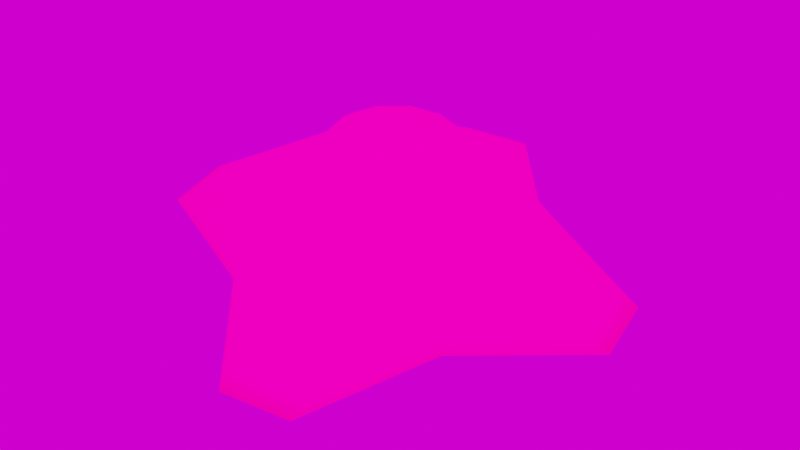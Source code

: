 # Source: WallWart.blend  (saved by Blender 2.83.19; exported with 4.5.12 LTS)
import bpy
from mathutils import Matrix  # noqa: F401  (used for matrix-valued properties, if any)

bpy.ops.wm.read_factory_settings(use_empty=True)
scene = bpy.context.scene
scene.name = 'Scene'

# ---- collections
col_collection = bpy.data.collections.new('Collection'); scene.collection.children.link(col_collection)

# ---- images (referenced by path relative to the original .blend; pixels are not part of the script)
import os
ASSET_DIR = os.environ.get("B2B_ASSET_DIR", "")  # directory of the original .blend (textures are referenced by path, not embedded)
HERE = os.path.dirname(os.path.abspath(__file__))  # packed textures are extracted next to this script under _unpacked/

def load_image(name, relpath, width, height, colorspace="sRGB"):
    """Load a texture the original file referenced (path relative to the .blend, or extracted next to this script)."""
    p = next((c for c in (os.path.join(HERE, relpath), os.path.join(ASSET_DIR, relpath)) if relpath and os.path.exists(c)), "")
    if p:
        img = bpy.data.images.load(p, check_existing=True)
        img.name = name
    else:  # same state as the original file: an image datablock whose file is absent (Cycles renders it pink)
        img = bpy.data.images.new(name, width, height)
        img.source = "FILE"
        img.filepath = "//" + (relpath or name)
    img.colorspace_settings.name = colorspace
    return img
img_bricka2_1_png = load_image('bricka2_1.png', 'Textures/WallWartColour.png', 1024, 1024, 'sRGB')
img_wallwartemission = load_image('WallWartEMISSION', 'Textures/WallWartEMISSION.png', 1024, 1024, 'sRGB')
img_studio_exr = load_image('studio.exr', 'studio.exr', 1024, 1024, 'Linear Rec.709')

# ---- materials (node trees are filled in below, after node groups)
mat_material = bpy.data.materials.new('Material')
mat_material.use_transparent_shadow = False

# ---- node groups
ng_texttorough = bpy.data.node_groups.new('TextToRough', 'ShaderNodeTree')
_s = ng_texttorough.interface.new_socket(name='Color', in_out='OUTPUT', socket_type='NodeSocketColor')
_s.default_value = (0.0, 0.0, 0.0, 0.0)
_s = ng_texttorough.interface.new_socket(name='Color', in_out='INPUT', socket_type='NodeSocketColor')
_s.default_value = (0.5, 0.5, 0.5, 1.0)
_N = ng_texttorough.nodes; _L = ng_texttorough.links
n0 = _N.new('NodeGroupOutput'); n0.name = 'Group Output'; n0.location = (1216, 130)
n1 = _N.new('ShaderNodeRGBToBW'); n1.name = 'RGB to BW'; n1.location = (580, 67)
n1.hide = True
n2 = _N.new('NodeGroupInput'); n2.name = 'Group Input'; n2.location = (332, 127)
n3 = _N.new('ShaderNodeValToRGB'); n3.name = 'ColorRamp.001'; n3.location = (836, 167)
n3.color_ramp.interpolation = 'CONSTANT'
while len(n3.color_ramp.elements) > 1: n3.color_ramp.elements.remove(n3.color_ramp.elements[-1])
n3.color_ramp.elements[0].position = 0.0; n3.color_ramp.elements[0].color = (1.0, 1.0, 1.0, 1.0)
_e = n3.color_ramp.elements.new(0.04545); _e.color = (0.666, 0.666, 0.666, 1.0)
_L.new(n1.outputs[0], n3.inputs[0])
_L.new(n2.outputs[0], n1.inputs[0])
_L.new(n3.outputs[0], n0.inputs[0])
n0.is_active_output = True

# ---- material node trees
mat_material.use_nodes = True; mat_material.node_tree.nodes.clear()
_N = mat_material.node_tree.nodes; _L = mat_material.node_tree.links
n0 = _N.new('ShaderNodeTexImage'); n0.name = 'Image Texture.001'; n0.location = (-873, 243)
n0.image = img_bricka2_1_png
n0.interpolation = 'Closest'
n1 = _N.new('ShaderNodeOutputMaterial'); n1.name = 'Material Output'; n1.location = (695, 295)
n2 = _N.new('ShaderNodeGroup'); n2.name = 'Group'; n2.location = (-532, 177)
n2.node_tree = ng_texttorough
n3 = _N.new('ShaderNodeMixShader'); n3.name = 'Mix Shader'; n3.location = (388, -239)
n4 = _N.new('ShaderNodeBsdfPrincipled'); n4.name = 'Principled BSDF'; n4.location = (10, 300)
n4.distribution = 'GGX'
n4.subsurface_method = 'BURLEY'
n4.inputs[3].default_value = 1.45
n4.inputs[13].default_value = 0.3455
n4.inputs[27].default_value = (0.0, 0.0, 0.0, 1.0)
n4.inputs[28].default_value = 1.0
n5 = _N.new('ShaderNodeRGB'); n5.name = 'RGB'; n5.location = (-381, -435)
n5.outputs[0].default_value = (1.0, 0.0, 0.0, 1.0)
n6 = _N.new('ShaderNodeEmission'); n6.name = 'Emission'; n6.location = (15, -402)
n6.inputs[1].default_value = 9.2
n7 = _N.new('ShaderNodeTexImage'); n7.name = 'Image Texture'; n7.location = (-701, -301)
n7.image = img_wallwartemission
_L.new(n2.outputs[0], n4.inputs[2])
_L.new(n0.outputs[0], n2.inputs[0])
_L.new(n0.outputs[0], n4.inputs[0])
_L.new(n4.outputs[0], n3.inputs[1])
_L.new(n7.outputs[0], n3.inputs[0])
_L.new(n5.outputs[0], n6.inputs[0])
_L.new(n6.outputs[0], n3.inputs[2])
_L.new(n3.outputs[0], n1.inputs[0])
n1.is_active_output = True

# ---- world
world_world = bpy.data.worlds.new('World'); scene.world = world_world
world_world.use_nodes = True; world_world.node_tree.nodes.clear()
_N = world_world.node_tree.nodes; _L = world_world.node_tree.links
n0 = _N.new('ShaderNodeOutputWorld'); n0.name = 'World Output'; n0.location = (300, 300)
n1 = _N.new('ShaderNodeBackground'); n1.name = 'Background'; n1.location = (10, 300)
n2 = _N.new('ShaderNodeTexEnvironment'); n2.name = 'Environment Texture'; n2.location = (-280, 280)
n2.image = img_studio_exr
_L.new(n1.outputs[0], n0.inputs[0])
_L.new(n2.outputs[0], n1.inputs[0])
n0.is_active_output = True
world_world.color = (0.05088, 0.05088, 0.05088)
world_world.use_sun_shadow = False
world_world.sun_shadow_jitter_overblur = 0.0

# ---- cameras
cam_camera = bpy.data.cameras.new('Camera')

# ---- meshes
me_wallwartmesh = bpy.data.meshes.new('WallWartMESH')
me_wallwartmesh.from_pydata([(-0.7426, -1.0, 0.0), (-0.1592, -0.4896, 0.4695), (-1.0, -0.736, 0.0), (-0.4775, -0.1632, 0.4695), (-0.2112, -0.6498, 0.35), (-0.6337, -0.2166, 0.35), (-0.1361, -0.2058, 0.7), (-0.2007, -0.1396, 0.7), (-0.2785, -0.1665, 0.6612), (-0.16, -0.287, 0.6612), (-0.09895, -0.1496, 0.6701), (-0.1459, -0.1015, 0.6701), (0.7426, -1.0, 0.0), (0.1592, -0.4896, 0.4695), (1.0, -0.736, 0.0), (0.4775, -0.1632, 0.4695), (0.2112, -0.6498, 0.35), (0.6337, -0.2166, 0.35), (0.0, -0.2058, 0.7), (0.0, -0.6498, 0.35), (0.0, -0.4896, 0.4695), (0.0, -0.8171, 0.0), (0.1361, -0.2058, 0.7), (0.2007, -0.1396, 0.7), (0.2799, -0.1641, 0.6612), (0.1624, -0.2856, 0.6612), (0.001357, -0.3306, 0.6612), (0.0, -0.1496, 0.6701), (0.09895, -0.1496, 0.6701), (0.1459, -0.1015, 0.6701), (-0.4775, 0.0, 0.4695), (-0.7426, 1.0, 0.0), (-0.1592, 0.4896, 0.4695), (-1.0, 0.736, 0.0), (-0.4775, 0.1632, 0.4695), (-0.3224, -0.001392, 0.6612), (-0.7968, 0.0, 0.0), (-0.2112, 0.6498, 0.35), (-0.6337, 0.2166, 0.35), (-0.2007, 0.0, 0.7), (-0.1459, 0.0, 0.6701), (-0.6337, 0.0, 0.35), (-0.1361, 0.2058, 0.7), (-0.2007, 0.1396, 0.7), (-0.2799, 0.1641, 0.6612), (-0.1624, 0.2856, 0.6612), (-0.09895, 0.1496, 0.6701), (-0.1459, 0.1015, 0.6701), (-0.09895, 0.0, 0.6701), (0.4775, 0.0, 0.4695), (0.7426, 1.0, 0.0), (0.1592, 0.4896, 0.4695), (1.0, 0.736, 0.0), (0.4775, 0.1632, 0.4695), (0.3224, 0.001392, 0.6612), (0.7968, 0.0, 0.0), (0.2112, 0.6498, 0.35), (0.6337, 0.2166, 0.35), (0.2007, 0.0, 0.7), (0.0, 0.2058, 0.7), (0.1459, 0.0, 0.6701), (0.0, 0.6498, 0.35), (0.0, 0.4896, 0.4695), (0.0, 0.8171, 0.0), (0.6337, 0.0, 0.35), (0.1361, 0.2058, 0.7), (0.2007, 0.1396, 0.7), (0.2785, 0.1665, 0.6612), (0.16, 0.287, 0.6612), (-0.001357, 0.3306, 0.6612), (0.0, 0.1496, 0.6701), (0.09895, 0.1496, 0.6701), (0.1459, 0.1015, 0.6701), (0.09895, 0.0, 0.6701), (0.0, 0.0, 0.6701), (-0.169, -0.5199, 0.4469), (-0.507, -0.1733, 0.4469), (0.0, -0.5199, 0.4469), (-0.507, 0.0, 0.4469), (0.169, -0.5199, 0.4469), (0.507, -0.1733, 0.4469), (0.507, 0.0, 0.4469), (-0.169, 0.5199, 0.4469), (-0.507, 0.1733, 0.4469), (0.0, 0.5199, 0.4469), (0.169, 0.5199, 0.4469), (0.507, 0.1733, 0.4469), (-0.4551, -0.0002012, 0.4972), (0.0001962, -0.4666, 0.4972), (-0.1593, -0.4603, 0.4972), (-0.4487, -0.1637, 0.4972), (0.4551, 0.0002012, 0.4972), (0.1596, -0.4601, 0.4972), (0.4489, -0.1633, 0.4972), (-0.0001962, 0.4666, 0.4972), (-0.1596, 0.4601, 0.4972), (-0.4489, 0.1633, 0.4972), (0.1593, 0.4603, 0.4972), (0.4487, 0.1637, 0.4972), (-0.431, -0.0004173, 0.527), (-0.4178, -0.1642, 0.527), (0.431, 0.0004173, 0.527), (0.4182, -0.1635, 0.527), (-0.4182, 0.1635, 0.527), (0.4178, 0.1642, 0.527), (0.0004069, -0.442, 0.527), (-0.1594, -0.4289, 0.527), (0.1601, -0.4285, 0.527), (-0.0004069, 0.442, 0.527), (-0.1601, 0.4285, 0.527), (0.1594, 0.4289, 0.527), (-0.2021, -0.6216, 0.3711), (-0.6062, -0.2072, 0.3711), (0.0, -0.6216, 0.3711), (-0.6062, 0.0, 0.3711), (0.2021, -0.6216, 0.3711), (0.6062, -0.2072, 0.3711), (0.6062, 0.0, 0.3711), (-0.2021, 0.6216, 0.3711), (-0.6062, 0.2072, 0.3711), (0.0, 0.6216, 0.3711), (0.2021, 0.6216, 0.3711), (0.6062, 0.2072, 0.3711), (-0.2563, -0.6795, 0.3203), (-0.6647, -0.2606, 0.3203), (0.0, -0.664, 0.3203), (-0.6475, 0.0, 0.3203), (0.2563, -0.6795, 0.3203), (0.6647, -0.2606, 0.3203), (0.6475, 0.0, 0.3203), (-0.2563, 0.6795, 0.3203), (-0.6647, 0.2606, 0.3203), (0.0, 0.664, 0.3203), (0.2563, 0.6795, 0.3203), (0.6647, 0.2606, 0.3203), (-0.2989, -0.7076, 0.2922), (-0.6942, -0.3024, 0.2922), (0.0, -0.6774, 0.2922), (-0.6606, 0.0, 0.2922), (0.2989, -0.7076, 0.2922), (0.6942, -0.3024, 0.2922), (0.6606, 0.0, 0.2922), (-0.2989, 0.7076, 0.2922), (-0.6942, 0.3024, 0.2922), (0.0, 0.6774, 0.2922), (0.2989, 0.7076, 0.2922), (0.6942, 0.3024, 0.2922), (-0.3493, -0.7408, 0.2591), (-0.7289, -0.3515, 0.2591), (0.0, -0.6933, 0.2591), (-0.6761, 0.0, 0.2591), (0.3493, -0.7408, 0.2591), (0.7289, -0.3515, 0.2591), (0.6761, 0.0, 0.2591), (-0.3493, 0.7408, 0.2591), (-0.7289, 0.3515, 0.2591), (0.0, 0.6933, 0.2591), (0.3493, 0.7408, 0.2591), (0.7289, 0.3515, 0.2591), (-0.6552, -0.9424, 0.05758), (-0.9397, -0.6506, 0.05758), (0.0, -0.7896, 0.05758), (-0.77, 0.0, 0.05758), (0.6552, -0.9424, 0.05758), (0.9397, -0.6506, 0.05758), (0.77, 0.0, 0.05758), (-0.6552, 0.9424, 0.05758), (-0.9397, 0.6506, 0.05758), (0.0, 0.7896, 0.05758), (0.6552, 0.9424, 0.05758), (0.9397, 0.6506, 0.05758), (-0.546, -0.8705, 0.1295), (-0.8645, -0.5439, 0.1295), (0.0, -0.7552, 0.1295), (-0.7365, 0.0, 0.1295), (0.546, -0.8705, 0.1295), (0.8645, -0.5439, 0.1295), (0.7365, 0.0, 0.1295), (-0.546, 0.8705, 0.1295), (-0.8645, 0.5439, 0.1295), (0.0, 0.7552, 0.1295), (0.546, 0.8705, 0.1295), (0.8645, 0.5439, 0.1295)], [], [(159, 160, 2, 0), (87, 30, 3, 90), (77, 20, 1, 75), (39, 35, 8, 7), (89, 90, 3, 1), (76, 3, 30, 78), (124, 5, 41, 126), (125, 19, 4, 123), (39, 7, 11, 40), (111, 112, 5, 4), (6, 7, 8, 9), (26, 18, 6, 9), (105, 26, 9, 106), (6, 18, 27, 10), (7, 6, 10, 11), (48, 40, 11, 10), (74, 48, 10, 27), (163, 12, 14, 164), (91, 93, 15, 49), (77, 79, 13, 20), (58, 23, 24, 54), (92, 13, 15, 93), (80, 81, 49, 15), (128, 129, 64, 17), (125, 127, 16, 19), (58, 60, 29, 23), (115, 16, 17, 116), (22, 25, 24, 23), (26, 25, 22, 18), (105, 107, 25, 26), (22, 28, 27, 18), (23, 29, 28, 22), (73, 28, 29, 60), (74, 27, 28, 73), (166, 31, 33, 167), (87, 96, 34, 30), (84, 82, 32, 62), (39, 43, 44, 35), (95, 32, 34, 96), (83, 78, 30, 34), (131, 126, 41, 38), (132, 130, 37, 61), (39, 40, 47, 43), (118, 37, 38, 119), (42, 45, 44, 43), (69, 45, 42, 59), (108, 109, 45, 69), (42, 46, 70, 59), (43, 47, 46, 42), (48, 46, 47, 40), (74, 70, 46, 48), (169, 170, 52, 50), (91, 49, 53, 98), (84, 62, 51, 85), (58, 54, 67, 66), (97, 98, 53, 51), (86, 53, 49, 81), (134, 57, 64, 129), (132, 61, 56, 133), (58, 66, 72, 60), (121, 122, 57, 56), (65, 66, 67, 68), (69, 59, 65, 68), (108, 69, 68, 110), (65, 59, 70, 71), (66, 65, 71, 72), (73, 60, 72, 71), (74, 73, 71, 70), (51, 53, 86, 85), (122, 86, 81, 117), (120, 84, 85, 121), (32, 82, 83, 34), (119, 114, 78, 83), (120, 118, 82, 84), (13, 79, 80, 15), (116, 117, 81, 80), (113, 115, 79, 77), (1, 3, 76, 75), (112, 76, 78, 114), (113, 77, 75, 111), (62, 94, 97, 51), (110, 104, 98, 97), (101, 91, 98, 104), (62, 32, 95, 94), (109, 95, 96, 103), (99, 103, 96, 87), (20, 13, 92, 88), (107, 92, 93, 102), (101, 102, 93, 91), (20, 88, 89, 1), (106, 100, 90, 89), (99, 87, 90, 100), (35, 99, 100, 8), (9, 8, 100, 106), (54, 24, 102, 101), (25, 107, 102, 24), (35, 44, 103, 99), (45, 109, 103, 44), (54, 101, 104, 67), (68, 67, 104, 110), (94, 108, 110, 97), (94, 95, 109, 108), (88, 92, 107, 105), (88, 105, 106, 89), (19, 113, 111, 4), (5, 112, 114, 41), (19, 16, 115, 113), (17, 64, 117, 116), (61, 37, 118, 120), (38, 41, 114, 119), (61, 120, 121, 56), (57, 122, 117, 64), (85, 86, 122, 121), (82, 118, 119, 83), (79, 115, 116, 80), (75, 76, 112, 111), (144, 132, 133, 145), (146, 134, 129, 141), (56, 57, 134, 133), (144, 142, 130, 132), (143, 138, 126, 131), (37, 130, 131, 38), (137, 139, 127, 125), (140, 141, 129, 128), (16, 127, 128, 17), (137, 125, 123, 135), (136, 124, 126, 138), (4, 5, 124, 123), (148, 136, 138, 150), (149, 137, 135, 147), (152, 153, 141, 140), (149, 151, 139, 137), (155, 150, 138, 143), (156, 154, 142, 144), (158, 146, 141, 153), (156, 144, 145, 157), (133, 134, 146, 145), (130, 142, 143, 131), (127, 139, 140, 128), (123, 124, 136, 135), (180, 156, 157, 181), (182, 158, 153, 177), (180, 178, 154, 156), (179, 174, 150, 155), (173, 175, 151, 149), (176, 177, 153, 152), (173, 149, 147, 171), (172, 148, 150, 174), (145, 146, 158, 157), (142, 154, 155, 143), (139, 151, 152, 140), (135, 136, 148, 147), (2, 160, 162, 36), (21, 161, 159, 0), (14, 55, 165, 164), (21, 12, 163, 161), (33, 36, 162, 167), (63, 31, 166, 168), (52, 170, 165, 55), (63, 168, 169, 50), (181, 182, 170, 169), (178, 166, 167, 179), (175, 163, 164, 176), (171, 172, 160, 159), (147, 148, 172, 171), (151, 175, 176, 152), (154, 178, 179, 155), (157, 158, 182, 181), (160, 172, 174, 162), (161, 173, 171, 159), (164, 165, 177, 176), (161, 163, 175, 173), (167, 162, 174, 179), (168, 166, 178, 180), (170, 182, 177, 165), (168, 180, 181, 169), (31, 63, 36, 33), (21, 0, 2, 36), (55, 14, 12, 21), (63, 50, 52, 55), (36, 63, 55, 21)])
me_wallwartmesh.polygons.foreach_set('use_smooth', [1, 1, 1, 1, 1, 1, 1, 1, 1, 1, 1, 1, 1, 1, 1, 0, 0, 1, 1, 1, 1, 1, 1, 1, 1, 1, 1, 1, 1, 1, 1, 1, 0, 0, 1, 1, 1, 1, 1, 1, 1, 1, 1, 1, 1, 1, 1, 1, 1, 0, 0, 1, 1, 1, 1, 1, 1, 1, 1, 1, 1, 1, 1, 1, 1, 1, 0, 0, 1, 1, 1, 1, 1, 1, 1, 1, 1, 1, 1, 1, 1, 1, 1, 1, 1, 1, 1, 1, 1, 1, 1, 1, 1, 1, 1, 1, 1, 1, 1, 1, 1, 1, 1, 1, 1, 1, 1, 1, 1, 1, 1, 1, 1, 1, 1, 1, 1, 1, 1, 1, 1, 1, 1, 1, 1, 1, 1, 1, 1, 1, 1, 1, 1, 1, 1, 1, 1, 1, 1, 1, 1, 1, 1, 1, 1, 1, 1, 1, 1, 1, 1, 1, 1, 1, 1, 1, 1, 1, 1, 1, 1, 1, 1, 1, 1, 1, 1, 1, 1, 1, 1, 1, 1, 1, 1, 1, 1, 1, 1, 1, 1])
_uv = me_wallwartmesh.uv_layers.new(name='UVMap')
_uv.uv.foreach_set('vector', [0.9648, 0.1758, 0.8242, 0.03516, 0.8672, 0.0, 1.0, 0.1289, 0.5, 0.3086, 0.5, 0.2969, 0.5703, 0.3008, 0.5664, 0.3164, 0.7227, 0.4961, 0.707, 0.4961, 0.7031, 0.4297, 0.7188, 0.4258, 0.5, 0.4297, 0.5, 0.3906, 0.5547, 0.4062, 0.543, 0.4336, 0.6875, 0.4336, 0.5664, 0.3164, 0.5703, 0.3008, 0.7031, 0.4297, 0.5742, 0.2852, 0.5703, 0.3008, 0.5, 0.2969, 0.5, 0.2812, 0.6211, 0.1953, 0.6016, 0.2148, 0.5, 0.207, 0.5, 0.1953, 0.8125, 0.4961, 0.7969, 0.4961, 0.793, 0.4023, 0.8086, 0.3789, 0.5, 0.4297, 0.543, 0.4336, 0.5312, 0.4531, 0.5, 0.4531, 0.7773, 0.4062, 0.5938, 0.2305, 0.6016, 0.2148, 0.793, 0.4023, 0.5664, 0.4531, 0.543, 0.4336, 0.5547, 0.4062, 0.5977, 0.4453, 0.6133, 0.5, 0.5664, 0.4961, 0.5664, 0.4531, 0.5977, 0.4453, 0.6758, 0.4961, 0.6133, 0.5, 0.5977, 0.4453, 0.668, 0.4336, 0.5664, 0.4531, 0.5664, 0.4961, 0.5469, 0.4961, 0.5469, 0.4648, 0.543, 0.4336, 0.5664, 0.4531, 0.5469, 0.4648, 0.5312, 0.4531, 0.9727, 0.9922, 0.9727, 1.0, 0.9531, 1.0, 0.9453, 0.9922, 0.9727, 0.9727, 0.9727, 0.9922, 0.9453, 0.9922, 0.9453, 0.9727, 0.9648, 0.8203, 1.0, 0.8672, 0.8672, 0.9961, 0.8242, 0.9609, 0.5, 0.6836, 0.5664, 0.6797, 0.5703, 0.6953, 0.5, 0.6992, 0.7227, 0.4961, 0.7188, 0.5703, 0.7031, 0.5664, 0.707, 0.4961, 0.5, 0.5625, 0.543, 0.5625, 0.5547, 0.5898, 0.5, 0.6055, 0.6875, 0.5625, 0.7031, 0.5664, 0.5703, 0.6953, 0.5664, 0.6797, 0.5742, 0.7109, 0.5, 0.7148, 0.5, 0.6992, 0.5703, 0.6953, 0.6211, 0.8008, 0.5, 0.8008, 0.5, 0.7852, 0.6016, 0.7812, 0.8125, 0.4961, 0.8086, 0.6172, 0.793, 0.5938, 0.7969, 0.4961, 0.5, 0.5625, 0.5, 0.543, 0.5312, 0.543, 0.543, 0.5625, 0.7773, 0.5898, 0.793, 0.5938, 0.6016, 0.7812, 0.5938, 0.7656, 0.5664, 0.543, 0.5977, 0.5508, 0.5547, 0.5898, 0.543, 0.5625, 0.6133, 0.5, 0.5977, 0.5508, 0.5664, 0.543, 0.5664, 0.4961, 0.6758, 0.4961, 0.668, 0.5625, 0.5977, 0.5508, 0.6133, 0.5, 0.5664, 0.543, 0.5469, 0.5273, 0.5469, 0.4961, 0.5664, 0.4961, 0.543, 0.5625, 0.5312, 0.543, 0.5469, 0.5273, 0.5664, 0.543, 0.9727, 0.957, 0.9453, 0.957, 0.9531, 0.9492, 0.9727, 0.9492, 0.9727, 0.9727, 0.9453, 0.9727, 0.9453, 0.957, 0.9727, 0.957, 0.03516, 0.1758, 0.0, 0.1289, 0.1328, 0.0, 0.1758, 0.03516, 0.5, 0.3086, 0.4336, 0.3164, 0.4297, 0.3008, 0.5, 0.2969, 0.2773, 0.4961, 0.2812, 0.4258, 0.2969, 0.4297, 0.293, 0.4961, 0.5, 0.4297, 0.457, 0.4336, 0.4453, 0.4062, 0.5, 0.3906, 0.3125, 0.4336, 0.2969, 0.4297, 0.4297, 0.3008, 0.4336, 0.3164, 0.4258, 0.2852, 0.5, 0.2812, 0.5, 0.2969, 0.4297, 0.3008, 0.3789, 0.1953, 0.5, 0.1953, 0.5, 0.207, 0.3984, 0.2148, 0.1875, 0.4961, 0.1914, 0.3789, 0.207, 0.4023, 0.2031, 0.4961, 0.5, 0.4297, 0.5, 0.4531, 0.4688, 0.4531, 0.457, 0.4336, 0.2227, 0.4062, 0.207, 0.4023, 0.3984, 0.2148, 0.4062, 0.2305, 0.4336, 0.4531, 0.4023, 0.4414, 0.4453, 0.4062, 0.457, 0.4336, 0.3867, 0.4961, 0.4023, 0.4414, 0.4336, 0.4531, 0.4336, 0.4961, 0.3242, 0.4961, 0.332, 0.4336, 0.4023, 0.4414, 0.3867, 0.4961, 0.4336, 0.4531, 0.4531, 0.4648, 0.4531, 0.4961, 0.4336, 0.4961, 0.457, 0.4336, 0.4688, 0.4531, 0.4531, 0.4648, 0.4336, 0.4531, 0.9727, 0.9922, 1.0, 0.9922, 0.9922, 1.0, 0.9727, 1.0, 0.9727, 0.9727, 1.0, 0.9727, 1.0, 0.9922, 0.9727, 0.9922, 0.03516, 0.8203, 0.1758, 0.9609, 0.1328, 0.9961, 0.0, 0.8672, 0.5, 0.6836, 0.5, 0.6992, 0.4297, 0.6953, 0.4336, 0.6797, 0.2773, 0.4961, 0.293, 0.4961, 0.2969, 0.5664, 0.2812, 0.5703, 0.5, 0.5625, 0.5, 0.6055, 0.4453, 0.5898, 0.457, 0.5625, 0.3125, 0.5625, 0.4336, 0.6797, 0.4297, 0.6953, 0.2969, 0.5664, 0.4258, 0.7109, 0.4297, 0.6953, 0.5, 0.6992, 0.5, 0.7148, 0.3789, 0.8008, 0.3984, 0.7812, 0.5, 0.7852, 0.5, 0.8008, 0.1875, 0.4961, 0.2031, 0.4961, 0.207, 0.5938, 0.1914, 0.6172, 0.5, 0.5625, 0.457, 0.5625, 0.4688, 0.543, 0.5, 0.543, 0.2227, 0.5898, 0.4062, 0.7656, 0.3984, 0.7812, 0.207, 0.5938, 0.4336, 0.543, 0.457, 0.5625, 0.4453, 0.5898, 0.4023, 0.5508, 0.3867, 0.4961, 0.4336, 0.4961, 0.4336, 0.543, 0.4023, 0.5508, 0.3242, 0.4961, 0.3867, 0.4961, 0.4023, 0.5508, 0.332, 0.5625, 0.4336, 0.543, 0.4336, 0.4961, 0.4531, 0.4961, 0.4531, 0.5273, 0.457, 0.5625, 0.4336, 0.543, 0.4531, 0.5273, 0.4688, 0.543, 0.9727, 0.957, 0.9727, 0.9492, 0.9922, 0.9492, 1.0, 0.957, 0.9727, 0.9727, 0.9727, 0.957, 1.0, 0.957, 1.0, 0.9727, 0.2969, 0.5664, 0.4297, 0.6953, 0.4258, 0.7109, 0.2812, 0.5703, 0.4062, 0.7656, 0.4258, 0.7109, 0.5, 0.7148, 0.5, 0.7695, 0.2188, 0.4961, 0.2773, 0.4961, 0.2812, 0.5703, 0.2227, 0.5898, 0.2969, 0.4297, 0.2812, 0.4258, 0.4258, 0.2852, 0.4297, 0.3008, 0.4062, 0.2305, 0.5, 0.2266, 0.5, 0.2812, 0.4258, 0.2852, 0.2188, 0.4961, 0.2227, 0.4062, 0.2812, 0.4258, 0.2773, 0.4961, 0.7031, 0.5664, 0.7188, 0.5703, 0.5742, 0.7109, 0.5703, 0.6953, 0.5938, 0.7656, 0.5, 0.7695, 0.5, 0.7148, 0.5742, 0.7109, 0.7812, 0.4961, 0.7773, 0.5898, 0.7188, 0.5703, 0.7227, 0.4961, 0.7031, 0.4297, 0.5703, 0.3008, 0.5742, 0.2852, 0.7188, 0.4258, 0.5938, 0.2305, 0.5742, 0.2852, 0.5, 0.2812, 0.5, 0.2266, 0.7812, 0.4961, 0.7227, 0.4961, 0.7188, 0.4258, 0.7773, 0.4062, 0.293, 0.4961, 0.3086, 0.4961, 0.3125, 0.5625, 0.2969, 0.5664, 0.332, 0.5625, 0.4336, 0.6602, 0.4336, 0.6797, 0.3125, 0.5625, 0.5, 0.668, 0.5, 0.6836, 0.4336, 0.6797, 0.4336, 0.6602, 0.293, 0.4961, 0.2969, 0.4297, 0.3125, 0.4336, 0.3086, 0.4961, 0.332, 0.4336, 0.3125, 0.4336, 0.4336, 0.3164, 0.4336, 0.332, 0.5, 0.3242, 0.4336, 0.332, 0.4336, 0.3164, 0.5, 0.3086, 0.707, 0.4961, 0.7031, 0.5664, 0.6875, 0.5625, 0.6914, 0.4961, 0.668, 0.5625, 0.6875, 0.5625, 0.5664, 0.6797, 0.5664, 0.6602, 0.5, 0.668, 0.5664, 0.6602, 0.5664, 0.6797, 0.5, 0.6836, 0.707, 0.4961, 0.6914, 0.4961, 0.6875, 0.4336, 0.7031, 0.4297, 0.668, 0.4336, 0.5664, 0.332, 0.5664, 0.3164, 0.6875, 0.4336, 0.5, 0.3242, 0.5, 0.3086, 0.5664, 0.3164, 0.5664, 0.332, 0.5, 0.3906, 0.5, 0.3242, 0.5664, 0.332, 0.5547, 0.4062, 0.5977, 0.4453, 0.5547, 0.4062, 0.5664, 0.332, 0.668, 0.4336, 0.5, 0.6055, 0.5547, 0.5898, 0.5664, 0.6602, 0.5, 0.668, 0.5977, 0.5508, 0.668, 0.5625, 0.5664, 0.6602, 0.5547, 0.5898, 0.5, 0.3906, 0.4453, 0.4062, 0.4336, 0.332, 0.5, 0.3242, 0.4023, 0.4414, 0.332, 0.4336, 0.4336, 0.332, 0.4453, 0.4062, 0.5, 0.6055, 0.5, 0.668, 0.4336, 0.6602, 0.4453, 0.5898, 0.4023, 0.5508, 0.4453, 0.5898, 0.4336, 0.6602, 0.332, 0.5625, 0.3086, 0.4961, 0.3242, 0.4961, 0.332, 0.5625, 0.3125, 0.5625, 0.3086, 0.4961, 0.3125, 0.4336, 0.332, 0.4336, 0.3242, 0.4961, 0.6914, 0.4961, 0.6875, 0.5625, 0.668, 0.5625, 0.6758, 0.4961, 0.6914, 0.4961, 0.6758, 0.4961, 0.668, 0.4336, 0.6875, 0.4336, 0.7969, 0.4961, 0.7812, 0.4961, 0.7773, 0.4062, 0.793, 0.4023, 0.6016, 0.2148, 0.5938, 0.2305, 0.5, 0.2266, 0.5, 0.207, 0.7969, 0.4961, 0.793, 0.5938, 0.7773, 0.5898, 0.7812, 0.4961, 0.6016, 0.7812, 0.5, 0.7852, 0.5, 0.7695, 0.5938, 0.7656, 0.2031, 0.4961, 0.207, 0.4023, 0.2227, 0.4062, 0.2188, 0.4961, 0.3984, 0.2148, 0.5, 0.207, 0.5, 0.2266, 0.4062, 0.2305, 0.2031, 0.4961, 0.2188, 0.4961, 0.2227, 0.5898, 0.207, 0.5938, 0.3984, 0.7812, 0.4062, 0.7656, 0.5, 0.7695, 0.5, 0.7852, 0.2812, 0.5703, 0.4258, 0.7109, 0.4062, 0.7656, 0.2227, 0.5898, 0.2812, 0.4258, 0.2227, 0.4062, 0.4062, 0.2305, 0.4258, 0.2852, 0.7188, 0.5703, 0.7773, 0.5898, 0.5938, 0.7656, 0.5742, 0.7109, 0.7188, 0.4258, 0.5742, 0.2852, 0.5938, 0.2305, 0.7773, 0.4062, 0.1758, 0.4961, 0.1875, 0.4961, 0.1914, 0.6172, 0.1758, 0.6367, 0.3594, 0.8164, 0.3789, 0.8008, 0.5, 0.8008, 0.5, 0.8164, 0.207, 0.5938, 0.3984, 0.7812, 0.3789, 0.8008, 0.1914, 0.6172, 0.1758, 0.4961, 0.1758, 0.3594, 0.1914, 0.3789, 0.1875, 0.4961, 0.3594, 0.1797, 0.5, 0.1797, 0.5, 0.1953, 0.3789, 0.1953, 0.207, 0.4023, 0.1914, 0.3789, 0.3789, 0.1953, 0.3984, 0.2148, 0.8242, 0.4961, 0.8242, 0.6367, 0.8086, 0.6172, 0.8125, 0.4961, 0.6406, 0.8164, 0.5, 0.8164, 0.5, 0.8008, 0.6211, 0.8008, 0.793, 0.5938, 0.8086, 0.6172, 0.6211, 0.8008, 0.6016, 0.7812, 0.8242, 0.4961, 0.8125, 0.4961, 0.8086, 0.3789, 0.8242, 0.3594, 0.6406, 0.1797, 0.6211, 0.1953, 0.5, 0.1953, 0.5, 0.1797, 0.793, 0.4023, 0.6016, 0.2148, 0.6211, 0.1953, 0.8086, 0.3789, 0.6641, 0.1602, 0.6406, 0.1797, 0.5, 0.1797, 0.5, 0.1602, 0.8438, 0.4961, 0.8242, 0.4961, 0.8242, 0.3594, 0.8438, 0.332, 0.6641, 0.8359, 0.5, 0.832, 0.5, 0.8164, 0.6406, 0.8164, 0.8438, 0.4961, 0.8438, 0.6602, 0.8242, 0.6367, 0.8242, 0.4961, 0.3359, 0.1602, 0.5, 0.1602, 0.5, 0.1797, 0.3594, 0.1797, 0.1562, 0.4961, 0.1562, 0.332, 0.1758, 0.3594, 0.1758, 0.4961, 0.3359, 0.8359, 0.3594, 0.8164, 0.5, 0.8164, 0.5, 0.832, 0.1562, 0.4961, 0.1758, 0.4961, 0.1758, 0.6367, 0.1562, 0.6602, 0.1914, 0.6172, 0.3789, 0.8008, 0.3594, 0.8164, 0.1758, 0.6367, 0.1914, 0.3789, 0.1758, 0.3594, 0.3594, 0.1797, 0.3789, 0.1953, 0.8086, 0.6172, 0.8242, 0.6367, 0.6406, 0.8164, 0.6211, 0.8008, 0.8086, 0.3789, 0.6211, 0.1953, 0.6406, 0.1797, 0.8242, 0.3594, 0.08984, 0.4961, 0.1562, 0.4961, 0.1562, 0.6602, 0.07812, 0.7617, 0.2344, 0.9141, 0.3359, 0.8359, 0.5, 0.832, 0.5, 0.9023, 0.08984, 0.4961, 0.07812, 0.2344, 0.1562, 0.332, 0.1562, 0.4961, 0.2344, 0.08203, 0.5, 0.09375, 0.5, 0.1602, 0.3359, 0.1602, 0.9102, 0.4961, 0.9219, 0.7617, 0.8438, 0.6602, 0.8438, 0.4961, 0.7656, 0.9141, 0.5, 0.9023, 0.5, 0.832, 0.6641, 0.8359, 0.9102, 0.4961, 0.8438, 0.4961, 0.8438, 0.332, 0.9219, 0.2344, 0.7656, 0.08203, 0.6641, 0.1602, 0.5, 0.1602, 0.5, 0.09375, 0.1758, 0.6367, 0.3594, 0.8164, 0.3359, 0.8359, 0.1562, 0.6602, 0.1758, 0.3594, 0.1562, 0.332, 0.3359, 0.1602, 0.3594, 0.1797, 0.8242, 0.6367, 0.8438, 0.6602, 0.6641, 0.8359, 0.6406, 0.8164, 0.8242, 0.3594, 0.6406, 0.1797, 0.6641, 0.1602, 0.8438, 0.332, 0.8672, 0.0, 0.8242, 0.03516, 0.5, 0.05469, 0.5, 0.02734, 0.9805, 0.4961, 0.9492, 0.4961, 0.9648, 0.1758, 1.0, 0.1289, 0.8672, 0.9961, 0.5, 0.9688, 0.5, 0.9375, 0.8242, 0.9609, 0.9805, 0.4961, 1.0, 0.8672, 0.9648, 0.8203, 0.9492, 0.4961, 0.1328, 0.0, 0.5, 0.02734, 0.5, 0.05469, 0.1758, 0.03516, 0.01953, 0.4961, 0.0, 0.1289, 0.03516, 0.1758, 0.05078, 0.4961, 0.1328, 0.9961, 0.1758, 0.9609, 0.5, 0.9375, 0.5, 0.9688, 0.01953, 0.4961, 0.05078, 0.4961, 0.03516, 0.8203, 0.0, 0.8672, 0.07812, 0.7617, 0.2344, 0.9141, 0.1758, 0.9609, 0.03516, 0.8203, 0.07812, 0.2344, 0.03516, 0.1758, 0.1758, 0.03516, 0.2344, 0.08203, 0.9219, 0.7617, 0.9648, 0.8203, 0.8242, 0.9609, 0.7656, 0.9141, 0.9219, 0.2344, 0.7656, 0.08203, 0.8242, 0.03516, 0.9648, 0.1758, 0.8438, 0.332, 0.6641, 0.1602, 0.7656, 0.08203, 0.9219, 0.2344, 0.8438, 0.6602, 0.9219, 0.7617, 0.7656, 0.9141, 0.6641, 0.8359, 0.1562, 0.332, 0.07812, 0.2344, 0.2344, 0.08203, 0.3359, 0.1602, 0.1562, 0.6602, 0.3359, 0.8359, 0.2344, 0.9141, 0.07812, 0.7617, 0.8242, 0.03516, 0.7656, 0.08203, 0.5, 0.09375, 0.5, 0.05469, 0.9492, 0.4961, 0.9102, 0.4961, 0.9219, 0.2344, 0.9648, 0.1758, 0.8242, 0.9609, 0.5, 0.9375, 0.5, 0.9023, 0.7656, 0.9141, 0.9492, 0.4961, 0.9648, 0.8203, 0.9219, 0.7617, 0.9102, 0.4961, 0.1758, 0.03516, 0.5, 0.05469, 0.5, 0.09375, 0.2344, 0.08203, 0.05078, 0.4961, 0.03516, 0.1758, 0.07812, 0.2344, 0.08984, 0.4961, 0.1758, 0.9609, 0.2344, 0.9141, 0.5, 0.9023, 0.5, 0.9375, 0.05078, 0.4961, 0.08984, 0.4961, 0.07812, 0.7617, 0.03516, 0.8203, 0.9319, 0.1789, 0.8529, 0.4997, 0.5, 0.1555, 0.8179, 0.0677, 0.1471, 0.4997, 0.06805, 0.1789, 0.1821, 0.0677, 0.5, 0.1555, 0.5, 0.8438, 0.1821, 0.9316, 0.06805, 0.8204, 0.1471, 0.4997, 0.8529, 0.4997, 0.9319, 0.8204, 0.8179, 0.9316, 0.5, 0.8438, 0.5, 0.1555, 0.8529, 0.4997, 0.5, 0.8438, 0.1471, 0.4997])
_ca = me_wallwartmesh.color_attributes.new('Col', 'BYTE_COLOR', 'CORNER')
_ca.data.foreach_set('color', [1.0, 1.0, 1.0, 1.0, 1.0, 1.0, 1.0, 1.0, 1.0, 1.0, 1.0, 1.0, 1.0, 1.0, 1.0, 1.0, 1.0, 1.0, 1.0, 1.0, 1.0, 1.0, 1.0, 1.0, 1.0, 1.0, 1.0, 1.0, 1.0, 1.0, 1.0, 1.0, 1.0, 1.0, 1.0, 1.0, 1.0, 1.0, 1.0, 1.0, 1.0, 1.0, 1.0, 1.0, 1.0, 1.0, 1.0, 1.0, 1.0, 1.0, 1.0, 1.0, 1.0, 1.0, 1.0, 1.0, 1.0, 1.0, 1.0, 1.0, 1.0, 1.0, 1.0, 1.0, 1.0, 1.0, 1.0, 1.0, 1.0, 1.0, 1.0, 1.0, 1.0, 1.0, 1.0, 1.0, 1.0, 1.0, 1.0, 1.0, 1.0, 1.0, 1.0, 1.0, 1.0, 1.0, 1.0, 1.0, 1.0, 1.0, 1.0, 1.0, 1.0, 1.0, 1.0, 1.0, 1.0, 1.0, 1.0, 1.0, 1.0, 1.0, 1.0, 1.0, 1.0, 1.0, 1.0, 1.0, 1.0, 1.0, 1.0, 1.0, 1.0, 1.0, 1.0, 1.0, 1.0, 1.0, 1.0, 1.0, 1.0, 1.0, 1.0, 1.0, 1.0, 1.0, 1.0, 1.0, 1.0, 1.0, 1.0, 1.0, 1.0, 1.0, 1.0, 1.0, 1.0, 1.0, 1.0, 1.0, 1.0, 1.0, 1.0, 1.0, 1.0, 1.0, 1.0, 1.0, 1.0, 1.0, 1.0, 1.0, 1.0, 1.0, 1.0, 1.0, 1.0, 1.0, 1.0, 1.0, 1.0, 1.0, 1.0, 1.0, 1.0, 1.0, 1.0, 1.0, 1.0, 1.0, 1.0, 1.0, 1.0, 1.0, 1.0, 1.0, 1.0, 1.0, 1.0, 1.0, 1.0, 1.0, 1.0, 1.0, 1.0, 1.0, 1.0, 1.0, 1.0, 1.0, 1.0, 1.0, 1.0, 1.0, 1.0, 1.0, 1.0, 1.0, 1.0, 1.0, 1.0, 1.0, 1.0, 1.0, 1.0, 1.0, 1.0, 1.0, 1.0, 1.0, 1.0, 1.0, 1.0, 1.0, 1.0, 1.0, 1.0, 1.0, 1.0, 1.0, 1.0, 1.0, 1.0, 1.0, 1.0, 1.0, 1.0, 1.0, 1.0, 1.0, 1.0, 1.0, 1.0, 1.0, 1.0, 1.0, 1.0, 1.0, 1.0, 1.0, 1.0, 1.0, 1.0, 1.0, 1.0, 1.0, 1.0, 1.0, 1.0, 1.0, 1.0, 1.0, 1.0, 1.0, 1.0, 1.0, 1.0, 1.0, 1.0, 1.0, 1.0, 1.0, 1.0, 1.0, 1.0, 1.0, 1.0, 1.0, 1.0, 1.0, 1.0, 1.0, 1.0, 1.0, 1.0, 1.0, 1.0, 1.0, 1.0, 1.0, 1.0, 1.0, 1.0, 1.0, 1.0, 1.0, 1.0, 1.0, 1.0, 1.0, 1.0, 1.0, 1.0, 1.0, 1.0, 1.0, 1.0, 1.0, 1.0, 1.0, 1.0, 1.0, 1.0, 1.0, 1.0, 1.0, 1.0, 1.0, 1.0, 1.0, 1.0, 1.0, 1.0, 1.0, 1.0, 1.0, 1.0, 1.0, 1.0, 1.0, 1.0, 1.0, 1.0, 1.0, 1.0, 1.0, 1.0, 1.0, 1.0, 1.0, 1.0, 1.0, 1.0, 1.0, 1.0, 1.0, 1.0, 1.0, 1.0, 1.0, 1.0, 1.0, 1.0, 1.0, 1.0, 1.0, 1.0, 1.0, 1.0, 1.0, 1.0, 1.0, 1.0, 1.0, 1.0, 1.0, 1.0, 1.0, 1.0, 1.0, 1.0, 1.0, 1.0, 1.0, 1.0, 1.0, 1.0, 1.0, 1.0, 1.0, 1.0, 1.0, 1.0, 1.0, 1.0, 1.0, 1.0, 1.0, 1.0, 1.0, 1.0, 1.0, 1.0, 1.0, 1.0, 1.0, 1.0, 1.0, 1.0, 1.0, 1.0, 1.0, 1.0, 1.0, 1.0, 1.0, 1.0, 1.0, 1.0, 1.0, 1.0, 1.0, 1.0, 1.0, 1.0, 1.0, 1.0, 1.0, 1.0, 1.0, 1.0, 1.0, 1.0, 1.0, 1.0, 1.0, 1.0, 1.0, 1.0, 1.0, 1.0, 1.0, 1.0, 1.0, 1.0, 1.0, 1.0, 1.0, 1.0, 1.0, 1.0, 1.0, 1.0, 1.0, 1.0, 1.0, 1.0, 1.0, 1.0, 1.0, 1.0, 1.0, 1.0, 1.0, 1.0, 1.0, 1.0, 1.0, 1.0, 1.0, 1.0, 1.0, 1.0, 1.0, 1.0, 1.0, 1.0, 1.0, 1.0, 1.0, 1.0, 1.0, 1.0, 1.0, 1.0, 1.0, 1.0, 1.0, 1.0, 1.0, 1.0, 1.0, 1.0, 1.0, 1.0, 1.0, 1.0, 1.0, 1.0, 1.0, 1.0, 1.0, 1.0, 1.0, 1.0, 1.0, 1.0, 1.0, 1.0, 1.0, 1.0, 1.0, 1.0, 1.0, 1.0, 1.0, 1.0, 1.0, 1.0, 1.0, 1.0, 1.0, 1.0, 1.0, 1.0, 1.0, 1.0, 1.0, 1.0, 1.0, 1.0, 1.0, 1.0, 1.0, 1.0, 1.0, 1.0, 1.0, 1.0, 1.0, 1.0, 1.0, 1.0, 1.0, 1.0, 1.0, 1.0, 1.0, 1.0, 1.0, 1.0, 1.0, 1.0, 1.0, 1.0, 1.0, 1.0, 1.0, 1.0, 1.0, 1.0, 1.0, 1.0, 1.0, 1.0, 1.0, 1.0, 1.0, 1.0, 1.0, 1.0, 1.0, 1.0, 1.0, 1.0, 1.0, 1.0, 1.0, 1.0, 1.0, 1.0, 1.0, 1.0, 1.0, 1.0, 1.0, 1.0, 1.0, 1.0, 1.0, 1.0, 1.0, 1.0, 1.0, 1.0, 1.0, 1.0, 1.0, 1.0, 1.0, 1.0, 1.0, 1.0, 1.0, 1.0, 1.0, 1.0, 1.0, 1.0, 1.0, 1.0, 1.0, 1.0, 1.0, 1.0, 1.0, 1.0, 1.0, 1.0, 1.0, 1.0, 1.0, 1.0, 1.0, 1.0, 1.0, 1.0, 1.0, 1.0, 1.0, 1.0, 1.0, 1.0, 1.0, 1.0, 1.0, 1.0, 1.0, 1.0, 1.0, 1.0, 1.0, 1.0, 1.0, 1.0, 1.0, 1.0, 1.0, 1.0, 1.0, 1.0, 1.0, 1.0, 1.0, 1.0, 1.0, 1.0, 1.0, 1.0, 1.0, 1.0, 1.0, 1.0, 1.0, 1.0, 1.0, 1.0, 1.0, 1.0, 1.0, 1.0, 1.0, 1.0, 1.0, 1.0, 1.0, 1.0, 1.0, 1.0, 1.0, 1.0, 1.0, 1.0, 1.0, 1.0, 1.0, 1.0, 1.0, 1.0, 1.0, 1.0, 1.0, 1.0, 1.0, 1.0, 1.0, 1.0, 1.0, 1.0, 1.0, 1.0, 1.0, 1.0, 1.0, 1.0, 1.0, 1.0, 1.0, 1.0, 1.0, 1.0, 1.0, 1.0, 1.0, 1.0, 1.0, 1.0, 1.0, 1.0, 1.0, 1.0, 1.0, 1.0, 1.0, 1.0, 1.0, 1.0, 1.0, 1.0, 1.0, 1.0, 1.0, 1.0, 1.0, 1.0, 1.0, 1.0, 1.0, 1.0, 1.0, 1.0, 1.0, 1.0, 1.0, 1.0, 1.0, 1.0, 1.0, 1.0, 1.0, 1.0, 1.0, 1.0, 1.0, 1.0, 1.0, 1.0, 1.0, 1.0, 1.0, 1.0, 1.0, 1.0, 1.0, 1.0, 1.0, 1.0, 1.0, 1.0, 1.0, 1.0, 1.0, 1.0, 1.0, 1.0, 1.0, 1.0, 1.0, 1.0, 1.0, 1.0, 1.0, 1.0, 1.0, 1.0, 1.0, 1.0, 1.0, 1.0, 1.0, 1.0, 1.0, 1.0, 1.0, 1.0, 1.0, 1.0, 1.0, 1.0, 1.0, 1.0, 1.0, 1.0, 1.0, 1.0, 1.0, 1.0, 1.0, 1.0, 1.0, 1.0, 1.0, 1.0, 1.0, 1.0, 1.0, 1.0, 1.0, 1.0, 1.0, 1.0, 1.0, 1.0, 1.0, 1.0, 1.0, 1.0, 1.0, 1.0, 1.0, 1.0, 1.0, 1.0, 1.0, 1.0, 1.0, 1.0, 1.0, 1.0, 1.0, 1.0, 1.0, 1.0, 1.0, 1.0, 1.0, 1.0, 1.0, 1.0, 1.0, 1.0, 1.0, 1.0, 1.0, 1.0, 1.0, 1.0, 1.0, 1.0, 1.0, 1.0, 1.0, 1.0, 1.0, 1.0, 1.0, 1.0, 1.0, 1.0, 1.0, 1.0, 1.0, 1.0, 1.0, 1.0, 1.0, 1.0, 1.0, 1.0, 1.0, 1.0, 1.0, 1.0, 1.0, 1.0, 1.0, 1.0, 1.0, 1.0, 1.0, 1.0, 1.0, 1.0, 1.0, 1.0, 1.0, 1.0, 1.0, 1.0, 1.0, 1.0, 1.0, 1.0, 1.0, 1.0, 1.0, 1.0, 1.0, 1.0, 1.0, 1.0, 1.0, 1.0, 1.0, 1.0, 1.0, 1.0, 1.0, 1.0, 1.0, 1.0, 1.0, 1.0, 1.0, 1.0, 1.0, 1.0, 1.0, 1.0, 1.0, 1.0, 1.0, 1.0, 1.0, 1.0, 1.0, 1.0, 1.0, 1.0, 1.0, 1.0, 1.0, 1.0, 1.0, 1.0, 1.0, 1.0, 1.0, 1.0, 1.0, 1.0, 1.0, 1.0, 1.0, 1.0, 1.0, 1.0, 1.0, 1.0, 1.0, 1.0, 1.0, 1.0, 1.0, 1.0, 1.0, 1.0, 1.0, 1.0, 1.0, 1.0, 1.0, 1.0, 1.0, 1.0, 1.0, 1.0, 1.0, 1.0, 1.0, 1.0, 1.0, 1.0, 1.0, 1.0, 1.0, 1.0, 1.0, 1.0, 1.0, 1.0, 1.0, 1.0, 1.0, 1.0, 1.0, 1.0, 1.0, 1.0, 1.0, 1.0, 1.0, 1.0, 1.0, 1.0, 1.0, 1.0, 1.0, 1.0, 1.0, 1.0, 1.0, 1.0, 1.0, 1.0, 1.0, 1.0, 1.0, 1.0, 1.0, 1.0, 1.0, 1.0, 1.0, 1.0, 1.0, 1.0, 1.0, 1.0, 1.0, 1.0, 1.0, 1.0, 1.0, 1.0, 1.0, 1.0, 1.0, 1.0, 1.0, 1.0, 1.0, 1.0, 1.0, 1.0, 1.0, 1.0, 1.0, 1.0, 1.0, 1.0, 1.0, 1.0, 1.0, 1.0, 1.0, 1.0, 1.0, 1.0, 1.0, 1.0, 1.0, 1.0, 1.0, 1.0, 1.0, 1.0, 1.0, 1.0, 1.0, 1.0, 1.0, 1.0, 1.0, 1.0, 1.0, 1.0, 1.0, 1.0, 1.0, 1.0, 1.0, 1.0, 1.0, 1.0, 1.0, 1.0, 1.0, 1.0, 1.0, 1.0, 1.0, 1.0, 1.0, 1.0, 1.0, 1.0, 1.0, 1.0, 1.0, 1.0, 1.0, 1.0, 1.0, 1.0, 1.0, 1.0, 1.0, 1.0, 1.0, 1.0, 1.0, 1.0, 1.0, 1.0, 1.0, 1.0, 1.0, 1.0, 1.0, 1.0, 1.0, 1.0, 1.0, 1.0, 1.0, 1.0, 1.0, 1.0, 1.0, 1.0, 1.0, 1.0, 1.0, 1.0, 1.0, 1.0, 1.0, 1.0, 1.0, 1.0, 1.0, 1.0, 1.0, 1.0, 1.0, 1.0, 1.0, 1.0, 1.0, 1.0, 1.0, 1.0, 1.0, 1.0, 1.0, 1.0, 1.0, 1.0, 1.0, 1.0, 1.0, 1.0, 1.0, 1.0, 1.0, 1.0, 1.0, 1.0, 1.0, 1.0, 1.0, 1.0, 1.0, 1.0, 1.0, 1.0, 1.0, 1.0, 1.0, 1.0, 1.0, 1.0, 1.0, 1.0, 1.0, 1.0, 1.0, 1.0, 1.0, 1.0, 1.0, 1.0, 1.0, 1.0, 1.0, 1.0, 1.0, 1.0, 1.0, 1.0, 1.0, 1.0, 1.0, 1.0, 1.0, 1.0, 1.0, 1.0, 1.0, 1.0, 1.0, 1.0, 1.0, 1.0, 1.0, 1.0, 1.0, 1.0, 1.0, 1.0, 1.0, 1.0, 1.0, 1.0, 1.0, 1.0, 1.0, 1.0, 1.0, 1.0, 1.0, 1.0, 1.0, 1.0, 1.0, 1.0, 1.0, 1.0, 1.0, 1.0, 1.0, 1.0, 1.0, 1.0, 1.0, 1.0, 1.0, 1.0, 1.0, 1.0, 1.0, 1.0, 1.0, 1.0, 1.0, 1.0, 1.0, 1.0, 1.0, 1.0, 1.0, 1.0, 1.0, 1.0, 1.0, 1.0, 1.0, 1.0, 1.0, 1.0, 1.0, 1.0, 1.0, 1.0, 1.0, 1.0, 1.0, 1.0, 1.0, 1.0, 1.0, 1.0, 1.0, 1.0, 1.0, 1.0, 1.0, 1.0, 1.0, 1.0, 1.0, 1.0, 1.0, 1.0, 1.0, 1.0, 1.0, 1.0, 1.0, 1.0, 1.0, 1.0, 1.0, 1.0, 1.0, 1.0, 1.0, 1.0, 1.0, 1.0, 1.0, 1.0, 1.0, 1.0, 1.0, 1.0, 1.0, 1.0, 1.0, 1.0, 1.0, 1.0, 1.0, 1.0, 1.0, 1.0, 1.0, 1.0, 1.0, 1.0, 1.0, 1.0, 1.0, 1.0, 1.0, 1.0, 1.0, 1.0, 1.0, 1.0, 1.0, 1.0, 1.0, 1.0, 1.0, 1.0, 1.0, 1.0, 1.0, 1.0, 1.0, 1.0, 1.0, 1.0, 1.0, 1.0, 1.0, 1.0, 1.0, 1.0, 1.0, 1.0, 1.0, 1.0, 1.0, 1.0, 1.0, 1.0, 1.0, 1.0, 1.0, 1.0, 1.0, 1.0, 1.0, 1.0, 1.0, 1.0, 1.0, 1.0, 1.0, 1.0, 1.0, 1.0, 1.0, 1.0, 1.0, 1.0, 1.0, 1.0, 1.0, 1.0, 1.0, 1.0, 1.0, 1.0, 1.0, 1.0, 1.0, 1.0, 1.0, 1.0, 1.0, 1.0, 1.0, 1.0, 1.0, 1.0, 1.0, 1.0, 1.0, 1.0, 1.0, 1.0, 1.0, 1.0, 1.0, 1.0, 1.0, 1.0, 1.0, 1.0, 1.0, 1.0, 1.0, 1.0, 1.0, 1.0, 1.0, 1.0, 1.0, 1.0, 1.0, 1.0, 1.0, 1.0, 1.0, 1.0, 1.0, 1.0, 1.0, 1.0, 1.0, 1.0, 1.0, 1.0, 1.0, 1.0, 1.0, 1.0, 1.0, 1.0, 1.0, 1.0, 1.0, 1.0, 1.0, 1.0, 1.0, 1.0, 1.0, 1.0, 1.0, 1.0, 1.0, 1.0, 1.0, 1.0, 1.0, 1.0, 1.0, 1.0, 1.0, 1.0, 1.0, 1.0, 1.0, 1.0, 1.0, 1.0, 1.0, 1.0, 1.0, 1.0, 1.0, 1.0, 1.0, 1.0, 1.0, 1.0, 1.0, 1.0, 1.0, 1.0, 1.0, 1.0, 1.0, 1.0, 1.0, 1.0, 1.0, 1.0, 1.0, 1.0, 1.0, 1.0, 1.0, 1.0, 1.0, 1.0, 1.0, 1.0, 1.0, 1.0, 1.0, 1.0, 1.0, 1.0, 1.0, 1.0, 1.0, 1.0, 1.0, 1.0, 1.0, 1.0, 1.0, 1.0, 1.0, 1.0, 1.0, 1.0, 1.0, 1.0, 1.0, 1.0, 1.0, 1.0, 1.0, 1.0, 1.0, 1.0, 1.0, 1.0, 1.0, 1.0, 1.0, 1.0, 1.0, 1.0, 1.0, 1.0, 1.0, 1.0, 1.0, 1.0, 1.0, 1.0, 1.0, 1.0, 1.0, 1.0, 1.0, 1.0, 1.0, 1.0, 1.0, 1.0, 1.0, 1.0, 1.0, 1.0, 1.0, 1.0, 1.0, 1.0, 1.0, 1.0, 1.0, 1.0, 1.0, 1.0, 1.0, 1.0, 1.0, 1.0, 1.0, 1.0, 1.0, 1.0, 1.0, 1.0, 1.0, 1.0, 1.0, 1.0, 1.0, 1.0, 1.0, 1.0, 1.0, 1.0, 1.0, 1.0, 1.0, 1.0, 1.0, 1.0, 1.0, 1.0, 1.0, 1.0, 1.0, 1.0, 1.0, 1.0, 1.0, 1.0, 1.0, 1.0, 1.0, 1.0, 1.0, 1.0, 1.0, 1.0, 1.0, 1.0, 1.0, 1.0, 1.0, 1.0, 1.0, 1.0, 1.0, 1.0, 1.0, 1.0, 1.0, 1.0, 1.0, 1.0, 1.0, 1.0, 1.0, 1.0, 1.0, 1.0, 1.0, 1.0, 1.0, 1.0, 1.0, 1.0, 1.0, 1.0, 1.0, 1.0, 1.0, 1.0, 1.0, 1.0, 1.0, 1.0, 1.0, 1.0, 1.0, 1.0, 1.0, 1.0, 1.0, 1.0, 1.0, 1.0, 1.0, 1.0, 1.0, 1.0, 1.0, 1.0, 1.0, 1.0, 1.0, 1.0, 1.0, 1.0, 1.0, 1.0, 1.0, 1.0, 1.0, 1.0, 1.0, 1.0, 1.0, 1.0, 1.0, 1.0, 1.0, 1.0, 1.0, 1.0, 1.0, 1.0, 1.0, 1.0, 1.0, 1.0, 1.0, 1.0, 1.0, 1.0, 1.0, 1.0, 1.0, 1.0, 1.0, 1.0, 1.0, 1.0, 1.0, 1.0, 1.0, 1.0, 1.0, 1.0, 1.0, 1.0, 1.0, 1.0, 1.0, 1.0, 1.0, 1.0, 1.0, 1.0, 1.0, 1.0, 1.0, 1.0, 1.0, 1.0, 1.0, 1.0, 1.0, 1.0, 1.0, 1.0, 1.0, 1.0, 1.0, 1.0, 1.0, 1.0, 1.0, 1.0, 1.0, 1.0, 1.0, 1.0, 1.0, 1.0, 1.0, 1.0, 1.0, 1.0, 1.0, 1.0, 1.0, 1.0, 1.0, 1.0, 1.0, 1.0, 1.0, 1.0, 1.0, 1.0, 1.0, 1.0, 1.0, 1.0, 1.0, 1.0, 1.0, 1.0, 1.0, 1.0, 1.0, 1.0, 1.0, 1.0, 1.0, 1.0, 1.0, 1.0, 1.0, 1.0, 1.0, 1.0, 1.0, 1.0, 1.0, 1.0, 1.0, 1.0, 1.0, 1.0, 1.0, 1.0, 1.0, 1.0, 1.0, 1.0, 1.0, 1.0, 1.0, 1.0, 1.0, 1.0, 1.0, 1.0, 1.0, 1.0, 1.0, 1.0, 1.0, 1.0, 1.0, 1.0, 1.0, 1.0, 1.0, 1.0, 1.0, 1.0, 1.0, 1.0, 1.0, 1.0, 1.0, 1.0, 1.0, 1.0, 1.0, 1.0, 1.0, 1.0, 1.0, 1.0, 1.0, 1.0, 1.0, 1.0, 1.0, 1.0, 1.0, 1.0, 1.0, 1.0, 1.0, 1.0, 1.0, 1.0, 1.0, 1.0, 1.0, 1.0, 1.0, 1.0, 1.0, 1.0, 1.0, 1.0, 1.0, 1.0, 1.0, 1.0, 1.0, 1.0, 1.0, 1.0, 1.0, 1.0, 1.0, 1.0, 1.0, 1.0, 1.0, 1.0, 1.0, 1.0, 1.0, 1.0, 1.0, 1.0, 1.0, 1.0, 1.0, 1.0, 1.0, 1.0, 1.0, 1.0, 1.0, 1.0, 1.0, 1.0, 1.0, 1.0, 1.0, 1.0, 1.0, 1.0, 1.0, 1.0, 1.0, 1.0, 1.0, 1.0, 1.0, 1.0, 1.0, 1.0, 1.0, 1.0, 1.0, 1.0, 1.0, 1.0, 1.0, 1.0, 1.0, 1.0, 1.0, 1.0, 1.0, 1.0, 1.0, 1.0, 1.0, 1.0, 1.0, 1.0, 1.0, 1.0, 1.0, 1.0, 1.0, 1.0, 1.0, 1.0, 1.0, 1.0, 1.0, 1.0, 1.0, 1.0, 1.0, 1.0, 1.0, 1.0, 1.0, 1.0, 1.0, 1.0, 1.0, 1.0, 1.0, 1.0, 1.0, 1.0, 1.0, 1.0, 1.0, 1.0, 1.0, 1.0, 1.0, 1.0, 1.0, 1.0, 1.0, 1.0, 1.0, 1.0, 1.0, 1.0, 1.0, 1.0, 1.0, 1.0, 1.0, 1.0, 1.0, 1.0, 1.0, 1.0, 1.0, 1.0, 1.0, 1.0, 1.0, 1.0, 1.0, 1.0, 1.0, 1.0, 1.0, 1.0, 1.0, 1.0, 1.0, 1.0, 1.0, 1.0, 1.0, 1.0, 1.0, 1.0, 1.0, 1.0, 1.0, 1.0, 1.0, 1.0, 1.0, 1.0, 1.0, 1.0, 1.0, 1.0, 1.0, 1.0, 1.0, 1.0, 1.0, 1.0, 1.0, 1.0, 1.0, 1.0, 1.0, 1.0, 1.0, 1.0, 1.0, 1.0, 1.0, 1.0, 1.0, 1.0, 1.0, 1.0, 1.0, 1.0, 1.0, 1.0, 1.0, 1.0, 1.0, 1.0, 1.0, 1.0, 1.0, 1.0, 1.0, 1.0, 1.0, 1.0, 1.0, 1.0, 1.0, 1.0, 1.0, 1.0, 1.0, 1.0, 1.0, 1.0, 1.0, 1.0, 1.0, 1.0, 1.0, 1.0, 1.0, 1.0, 1.0, 1.0, 1.0, 1.0, 1.0, 1.0, 1.0, 1.0, 1.0, 1.0, 1.0, 1.0, 1.0, 1.0, 1.0, 1.0, 1.0, 1.0, 1.0, 1.0, 1.0, 1.0, 1.0, 1.0, 1.0, 1.0, 1.0, 1.0, 1.0, 1.0, 1.0, 1.0, 1.0, 1.0, 1.0, 1.0, 1.0, 1.0, 1.0, 1.0, 1.0, 1.0, 1.0, 1.0, 1.0, 1.0, 1.0, 1.0, 1.0, 1.0, 1.0, 1.0, 1.0, 1.0, 1.0, 1.0, 1.0, 1.0, 1.0, 1.0, 1.0, 1.0, 1.0, 1.0, 1.0, 1.0, 1.0, 1.0, 1.0, 1.0, 1.0, 1.0, 1.0, 1.0, 1.0, 1.0, 1.0, 1.0, 1.0, 1.0, 1.0, 1.0, 1.0, 1.0, 1.0, 1.0, 1.0, 1.0, 1.0, 1.0, 1.0, 1.0, 1.0, 1.0, 1.0, 1.0, 1.0, 1.0, 1.0, 1.0, 1.0, 1.0, 1.0, 1.0, 1.0, 1.0, 1.0, 1.0, 1.0, 1.0, 1.0, 1.0, 1.0, 1.0, 1.0, 1.0, 1.0, 1.0, 1.0, 1.0, 1.0, 1.0, 1.0, 1.0, 1.0, 1.0, 1.0, 1.0, 1.0, 1.0, 1.0, 1.0, 1.0, 1.0, 1.0, 1.0, 1.0, 1.0, 1.0, 1.0, 1.0, 1.0, 1.0, 1.0, 1.0, 1.0, 1.0, 1.0, 1.0, 1.0, 1.0, 1.0, 1.0, 1.0, 1.0, 1.0, 1.0, 1.0, 1.0, 1.0, 1.0, 1.0, 1.0, 1.0, 1.0, 1.0, 1.0, 1.0, 1.0, 1.0, 1.0, 1.0, 1.0, 1.0, 1.0, 1.0, 1.0, 1.0, 1.0, 1.0, 1.0, 1.0, 1.0, 1.0, 1.0, 1.0, 1.0, 1.0, 1.0, 1.0, 1.0, 1.0, 1.0, 1.0, 1.0, 1.0, 1.0, 1.0, 1.0, 1.0, 1.0, 1.0, 1.0, 1.0, 1.0, 1.0, 1.0, 1.0, 1.0, 1.0, 1.0, 1.0, 1.0, 1.0, 1.0, 1.0, 1.0, 1.0, 1.0, 1.0, 1.0, 1.0, 1.0, 1.0, 1.0, 1.0, 1.0, 1.0, 1.0, 1.0, 1.0, 1.0, 1.0, 1.0, 1.0, 1.0, 1.0, 1.0, 1.0, 1.0, 1.0, 1.0, 1.0, 1.0, 1.0, 1.0, 1.0, 1.0, 1.0, 1.0, 1.0, 1.0, 1.0, 1.0, 1.0, 1.0, 1.0, 1.0, 1.0, 1.0, 1.0, 1.0, 1.0, 1.0, 1.0, 1.0, 1.0, 1.0, 1.0, 1.0, 1.0, 1.0, 1.0, 1.0, 1.0, 1.0, 1.0, 1.0, 1.0, 1.0, 1.0, 1.0, 1.0, 1.0, 1.0, 1.0, 1.0, 1.0, 1.0, 1.0, 1.0, 1.0, 1.0, 1.0, 1.0, 1.0, 1.0, 1.0, 1.0, 1.0, 1.0, 1.0, 1.0, 1.0, 1.0, 1.0, 1.0, 1.0, 1.0, 1.0, 1.0, 1.0, 1.0, 1.0, 1.0, 1.0, 1.0, 1.0, 1.0, 1.0, 1.0, 1.0, 1.0, 1.0, 1.0, 1.0, 1.0, 1.0, 1.0, 1.0, 1.0, 1.0, 1.0, 1.0, 1.0, 1.0, 1.0, 1.0, 1.0, 1.0, 1.0, 1.0, 1.0, 1.0, 1.0, 1.0, 1.0, 1.0, 1.0, 1.0, 1.0, 1.0, 1.0, 1.0, 1.0, 1.0, 1.0, 1.0, 1.0, 1.0, 1.0, 1.0, 1.0, 1.0, 1.0, 1.0, 1.0, 1.0, 1.0, 1.0, 1.0, 1.0, 1.0, 1.0, 1.0, 1.0, 1.0, 1.0, 1.0, 1.0, 1.0, 1.0, 1.0, 1.0, 1.0, 1.0, 1.0, 1.0, 1.0, 1.0, 1.0, 1.0, 1.0, 1.0, 1.0, 1.0, 1.0, 1.0, 1.0, 1.0, 1.0, 1.0, 1.0, 1.0, 1.0, 1.0, 1.0, 1.0, 1.0, 1.0, 1.0, 1.0, 1.0, 1.0, 1.0, 1.0, 1.0, 1.0, 1.0, 1.0, 1.0, 1.0, 1.0, 1.0, 1.0, 1.0, 1.0, 1.0, 1.0, 1.0, 1.0, 1.0, 1.0, 1.0, 1.0, 1.0, 1.0, 1.0, 1.0, 1.0, 1.0, 1.0, 1.0, 1.0, 1.0, 1.0, 1.0, 1.0, 1.0, 1.0, 1.0, 1.0, 1.0, 1.0, 1.0, 1.0, 1.0, 1.0, 1.0, 1.0, 1.0, 1.0, 1.0, 1.0, 1.0, 1.0, 1.0, 1.0, 1.0, 1.0, 1.0, 1.0, 1.0, 1.0, 1.0, 1.0, 1.0, 1.0, 1.0, 1.0, 1.0, 1.0, 1.0, 1.0, 1.0, 1.0, 1.0, 1.0, 1.0, 1.0, 1.0, 1.0, 1.0, 1.0, 1.0, 1.0, 1.0, 1.0, 1.0, 1.0, 1.0, 1.0, 1.0, 1.0, 1.0, 1.0, 1.0, 1.0, 1.0, 1.0, 1.0, 1.0, 1.0, 1.0, 1.0, 1.0, 1.0, 1.0, 1.0, 1.0, 1.0, 1.0, 1.0, 1.0, 1.0, 1.0, 1.0, 1.0, 1.0, 1.0, 1.0, 1.0, 1.0, 1.0, 1.0, 1.0, 1.0, 1.0, 1.0, 1.0, 1.0, 1.0, 1.0, 1.0, 1.0, 1.0, 1.0, 1.0, 1.0, 1.0, 1.0, 1.0, 1.0, 1.0, 1.0, 1.0, 1.0, 1.0, 1.0, 1.0, 1.0, 1.0, 1.0, 1.0, 1.0, 1.0, 1.0, 1.0, 1.0, 1.0, 1.0, 1.0, 1.0, 1.0, 1.0, 1.0, 1.0, 1.0, 1.0, 1.0, 1.0, 1.0, 1.0, 1.0, 1.0, 1.0, 1.0, 1.0, 1.0, 1.0, 1.0, 1.0, 1.0, 1.0, 1.0, 1.0, 1.0, 1.0, 1.0, 1.0, 1.0, 1.0, 1.0, 1.0, 1.0, 1.0, 1.0, 1.0, 1.0, 1.0, 1.0, 1.0, 1.0, 1.0, 1.0, 1.0, 1.0, 1.0, 1.0, 1.0, 1.0, 1.0, 1.0, 1.0, 1.0, 1.0, 1.0, 1.0, 1.0, 1.0, 1.0, 1.0, 1.0, 1.0, 1.0, 1.0, 1.0, 1.0, 1.0, 1.0, 1.0, 1.0, 1.0, 1.0, 1.0, 1.0, 1.0, 1.0, 1.0, 1.0, 1.0, 1.0, 1.0, 1.0, 1.0, 1.0, 1.0, 1.0, 1.0, 1.0, 1.0, 1.0, 1.0, 1.0, 1.0, 1.0, 1.0, 1.0, 1.0, 1.0, 1.0, 1.0, 1.0, 1.0, 1.0, 1.0, 1.0, 1.0, 1.0, 1.0, 1.0, 1.0, 1.0, 1.0, 1.0, 1.0, 1.0, 1.0, 1.0, 1.0, 1.0, 1.0, 1.0, 1.0, 1.0, 1.0, 1.0, 1.0, 1.0, 1.0, 1.0, 1.0, 1.0, 1.0, 1.0, 1.0, 1.0, 1.0, 1.0, 1.0, 1.0, 1.0, 1.0, 1.0, 1.0, 1.0, 1.0, 1.0, 1.0, 1.0, 1.0, 1.0, 1.0, 1.0, 1.0, 1.0, 1.0, 1.0, 1.0, 1.0, 1.0, 1.0, 1.0, 1.0, 1.0, 1.0, 1.0, 1.0, 1.0, 1.0, 1.0, 1.0, 1.0, 1.0, 1.0, 1.0, 1.0, 1.0, 1.0, 1.0, 1.0, 1.0, 1.0, 1.0, 1.0, 1.0, 1.0, 1.0, 1.0, 1.0, 1.0, 1.0, 1.0, 1.0, 1.0, 1.0, 1.0, 1.0, 1.0, 1.0, 1.0, 1.0, 1.0, 1.0, 1.0, 1.0, 1.0, 1.0, 1.0, 1.0, 1.0, 1.0, 1.0, 1.0, 1.0, 1.0, 1.0, 1.0, 1.0, 1.0, 1.0, 1.0, 1.0, 1.0, 1.0, 1.0, 1.0, 1.0, 1.0, 1.0, 1.0, 1.0, 1.0, 1.0, 1.0, 1.0, 1.0, 1.0, 1.0, 1.0, 1.0, 1.0, 1.0, 1.0, 1.0, 1.0, 1.0, 1.0, 1.0, 1.0, 1.0, 1.0, 1.0, 1.0, 1.0, 1.0, 1.0])
me_wallwartmesh.materials.append(mat_material)
me_wallwartmesh.use_remesh_fix_poles = True
me_wallwartmesh.use_remesh_preserve_attributes = False
me_wallwartmesh.use_mirror_vertex_groups = False
me_wallwartmesh.use_paint_bone_selection = False
me_wallwartmesh.use_paint_mask = True
me_wallwartmesh.update()
arm_armature = bpy.data.armatures.new('Armature')  # bones are not reproduced

# ---- objects
ob_wallwart = bpy.data.objects.new('WallWart', me_wallwartmesh)
ob_armature = bpy.data.objects.new('Armature', arm_armature)
ob_camera = bpy.data.objects.new('Camera', cam_camera)

# ---- transforms, parenting, visibility, modifiers, constraints
ob_wallwart.parent = ob_armature
ob_wallwart.location = (0.0, 0.0, 0.0)
ob_wallwart.lineart.crease_threshold = 0.0
_vg = ob_wallwart.vertex_groups.new(name='Root')
for _i, _w in zip([0, 1, 2, 3, 4, 5, 6, 7, 8, 9, 10, 12, 13, 14, 15, 16, 17, 18, 19, 20, 21, 22, 23, 24, 25, 26, 27, 28, 30, 31, 32, 33, 34, 35, 36, 37, 38, 39, 41, 42, 43, 44, 45, 46, 49, 50, 51, 52, 53, 54, 55, 56, 57, 58, 59, 61, 62, 63, 64, 65, 66, 67, 68, 69, 70, 71, 75, 76, 77, 78, 79, 80, 81, 82, 83, 84, 85, 86, 87, 88, 89, 90, 91, 92, 93, 94, 95, 96, 97, 98, 99, 100, 101, 102, 103, 104, 105, 106, 107, 108, 109, 110, 111, 112, 113, 114, 115, 116, 117, 118, 119, 120, 121, 122, 123, 124, 125, 126, 127, 128, 129, 130, 131, 132, 133, 134, 135, 136, 137, 138, 139, 140, 141, 142, 143, 144, 145, 146, 147, 148, 149, 150, 151, 152, 153, 154, 155, 156, 157, 158, 159, 160, 161, 162, 163, 164, 165, 166, 167, 168, 169, 170, 171, 172, 173, 174, 175, 176, 177, 178, 179, 180, 181, 182], [1.0, 0.3133, 1.0, 0.3133, 0.3133, 0.3133, 0.07057, 0.06225, 0.09925, 0.1075, 0.01439, 1.0, 0.3133, 1.0, 0.3133, 0.3133, 0.3133, 0.06657, 0.3133, 0.3133, 1.0, 0.07041, 0.06237, 0.09878, 0.1067, 0.1303, 0.01574, 0.01441, 0.3133, 1.0, 0.3133, 1.0, 0.3133, 0.09087, 1.0, 0.3133, 0.3133, 0.03231, 0.3133, 0.07139, 0.06209, 0.0982, 0.1068, 0.01836, 0.3133, 1.0, 0.3133, 1.0, 0.3133, 0.09271, 1.0, 0.3133, 0.3133, 0.03611, 0.07217, 0.3133, 0.3133, 1.0, 0.3133, 0.07799, 0.0674, 0.103, 0.1112, 0.1325, 0.03214, 0.04188, 0.3133, 0.3133, 0.3133, 0.3133, 0.3133, 0.3133, 0.3133, 0.3133, 0.3133, 0.3133, 0.3133, 0.3133, 0.3133, 0.3133, 0.3133, 0.3133, 0.3133, 0.3133, 0.3133, 0.3133, 0.3133, 0.3133, 0.3133, 0.3133, 0.3133, 0.3133, 0.3133, 0.3133, 0.3133, 0.3133, 0.3133, 0.3133, 0.3133, 0.3133, 0.3133, 0.3133, 0.3133, 0.3133, 0.3133, 0.3133, 0.3133, 0.3133, 0.3133, 0.3133, 0.3133, 0.3133, 0.3133, 0.3133, 0.3133, 0.3133, 0.3133, 0.3133, 0.3133, 0.3133, 0.3133, 0.3133, 0.3133, 0.3133, 0.3133, 0.3133, 0.3133, 0.3133, 0.3133, 0.3133, 0.3133, 0.3133, 0.3133, 0.3133, 0.3133, 0.3133, 0.3133, 0.3133, 0.3133, 0.3133, 0.3133, 0.3133, 0.3133, 0.3133, 0.3133, 0.3133, 0.3133, 0.3133, 0.3133, 0.3133, 0.6126, 0.6308, 0.4064, 0.4411, 0.5666, 0.5807, 0.4418, 0.5665, 0.5804, 0.4065, 0.613, 0.6313, 1.0, 1.0, 1.0, 1.0, 1.0, 1.0, 1.0, 1.0, 1.0, 1.0, 1.0, 1.0]): _vg.add([_i], _w, 'REPLACE')
_vg = ob_wallwart.vertex_groups.new(name='Mid')
for _i, _w in zip([1, 3, 4, 5, 6, 7, 8, 9, 10, 13, 15, 16, 17, 18, 19, 20, 22, 23, 24, 25, 26, 27, 28, 30, 32, 34, 35, 37, 38, 41, 42, 43, 44, 45, 46, 49, 51, 53, 54, 56, 57, 58, 59, 61, 62, 64, 65, 66, 67, 68, 69, 70, 71, 75, 76, 77, 78, 79, 80, 81, 82, 83, 84, 85, 86, 87, 88, 89, 90, 91, 92, 93, 94, 95, 96, 97, 98, 99, 100, 101, 102, 103, 104, 105, 106, 107, 108, 109, 110, 111, 112, 113, 114, 115, 116, 117, 118, 119, 120, 121, 122, 123, 124, 125, 126, 127, 128, 129, 130, 131, 132, 133, 134, 135, 136, 137, 138, 139, 140, 141, 142, 143, 144, 145, 146, 147, 148, 149, 150, 151, 152, 153, 154, 155, 156, 157, 158], [0.2643, 0.2643, 0.2643, 0.2643, 0.05508, 0.03183, 0.05996, 0.08649, 0.0006702, 0.2643, 0.2643, 0.2643, 0.2643, 0.05848, 0.2643, 0.2643, 0.05796, 0.04337, 0.06981, 0.08924, 0.1232, 0.006495, 0.003136, 0.2643, 0.2643, 0.2643, 0.05047, 0.2643, 0.2643, 0.2643, 0.05617, 0.03246, 0.05977, 0.08628, 0.004326, 0.2643, 0.2643, 0.2643, 0.07384, 0.2643, 0.2643, 0.01718, 0.06314, 0.2643, 0.2643, 0.2643, 0.06377, 0.05033, 0.07246, 0.09253, 0.125, 0.02022, 0.0254, 0.2643, 0.2643, 0.2643, 0.2643, 0.2643, 0.2643, 0.2643, 0.2643, 0.2643, 0.2643, 0.2643, 0.2643, 0.2643, 0.2643, 0.2643, 0.2643, 0.2643, 0.2643, 0.2643, 0.2643, 0.2643, 0.2643, 0.2643, 0.2643, 0.2643, 0.2643, 0.2643, 0.2643, 0.2643, 0.2643, 0.2643, 0.2643, 0.2643, 0.2643, 0.2643, 0.2643, 0.2643, 0.2643, 0.2643, 0.2643, 0.2643, 0.2643, 0.2643, 0.2643, 0.2643, 0.2643, 0.2643, 0.2643, 0.2643, 0.2643, 0.2643, 0.2643, 0.2643, 0.2643, 0.2643, 0.2643, 0.2643, 0.2643, 0.2643, 0.2643, 0.2643, 0.2643, 0.2643, 0.2643, 0.2643, 0.2643, 0.2643, 0.2643, 0.2643, 0.2643, 0.2643, 0.2643, 0.2643, 0.2643, 0.2643, 0.2643, 0.2643, 0.2643, 0.2643, 0.2643, 0.2643, 0.2643, 0.2643, 0.2643]): _vg.add([_i], _w, 'REPLACE')
_vg = ob_wallwart.vertex_groups.new(name='Tip')
for _i, _w in zip([6, 10, 18, 22, 26, 27, 28, 42, 46, 48, 59, 65, 69, 70, 71, 72, 73, 74], [0.01425, 0.05637, 0.09538, 0.01465, 0.0122, 0.1689, 0.05673, 0.02332, 0.06413, 0.05111, 0.1119, 0.04204, 0.02396, 0.1956, 0.08425, 0.003831, 0.05604, 0.9934]): _vg.add([_i], _w, 'REPLACE')
_vg = ob_wallwart.vertex_groups.new(name='TipLid.L')
for _i, _w in zip([1, 3, 4, 5, 6, 7, 8, 9, 10, 11, 13, 15, 16, 17, 18, 19, 20, 22, 23, 24, 25, 26, 27, 28, 29, 30, 32, 34, 35, 37, 38, 39, 40, 41, 42, 43, 44, 45, 46, 47, 48, 49, 51, 53, 54, 56, 57, 58, 59, 61, 62, 64, 65, 66, 67, 68, 69, 70, 71, 72, 75, 76, 77, 78, 79, 80, 81, 82, 83, 84, 85, 86, 87, 88, 89, 90, 91, 92, 93, 94, 95, 96, 97, 98, 99, 100, 101, 102, 103, 104, 105, 106, 107, 108, 109, 110, 111, 112, 113, 114, 115, 116, 117, 118, 119, 120, 121, 122, 123, 124, 125, 126, 127, 128, 129, 130, 131, 132, 133, 134, 135, 136, 137, 138, 139, 140, 141, 142, 143, 144, 145, 146, 147, 148, 149, 150, 151, 152, 153, 154, 155, 156, 157, 158], [0.005114, 0.005114, 0.005114, 0.005114, 0.6956, 0.8138, 0.7827, 0.6677, 0.7373, 0.9149, 0.005114, 0.005114, 0.005114, 0.005114, 0.3616, 0.005114, 0.005114, 0.1204, 0.05697, 0.02931, 0.08696, 0.272, 0.3729, 0.1348, 0.02141, 0.005114, 0.005114, 0.005114, 0.8316, 0.005114, 0.005114, 0.8992, 0.9806, 0.005114, 0.7394, 0.8331, 0.7996, 0.7153, 0.7775, 0.9277, 0.9442, 0.005114, 0.005114, 0.005114, 0.003301, 0.005114, 0.005114, 0.01506, 0.4642, 0.005114, 0.005114, 0.005114, 0.1841, 0.08715, 0.06008, 0.1393, 0.4629, 0.4678, 0.2219, 0.06402, 0.005114, 0.005114, 0.005114, 0.005114, 0.005114, 0.005114, 0.005114, 0.005114, 0.005114, 0.005114, 0.005114, 0.005114, 0.005114, 0.005114, 0.005114, 0.005114, 0.005114, 0.005114, 0.005114, 0.005114, 0.005114, 0.005114, 0.005114, 0.005114, 0.005114, 0.005114, 0.005114, 0.005114, 0.005114, 0.005114, 0.005114, 0.005114, 0.005114, 0.005114, 0.005114, 0.005114, 0.005114, 0.005114, 0.005114, 0.005114, 0.005114, 0.005114, 0.005114, 0.005114, 0.005114, 0.005114, 0.005114, 0.005114, 0.005114, 0.005114, 0.005114, 0.005114, 0.005114, 0.005114, 0.005114, 0.005114, 0.005114, 0.005114, 0.005114, 0.005114, 0.005114, 0.005114, 0.005114, 0.005114, 0.005114, 0.005114, 0.005114, 0.005114, 0.005114, 0.005114, 0.005114, 0.005114, 0.005114, 0.005114, 0.005114, 0.005114, 0.005114, 0.005114, 0.005114, 0.005114, 0.005114, 0.005114, 0.005114, 0.005114]): _vg.add([_i], _w, 'REPLACE')
_vg = ob_wallwart.vertex_groups.new(name='TipLid.R')
for _i, _w in zip([1, 3, 4, 5, 6, 7, 8, 9, 10, 11, 13, 15, 16, 17, 18, 19, 20, 22, 23, 24, 25, 26, 27, 28, 29, 30, 32, 34, 37, 38, 41, 42, 43, 44, 45, 46, 47, 49, 51, 53, 54, 56, 57, 58, 59, 60, 61, 62, 64, 65, 66, 67, 68, 69, 70, 71, 72, 73, 75, 76, 77, 78, 79, 80, 81, 82, 83, 84, 85, 86, 87, 88, 89, 90, 91, 92, 93, 94, 95, 96, 97, 98, 99, 100, 101, 102, 103, 104, 105, 106, 107, 108, 109, 110, 111, 112, 113, 114, 115, 116, 117, 118, 119, 120, 121, 122, 123, 124, 125, 126, 127, 128, 129, 130, 131, 132, 133, 134, 135, 136, 137, 138, 139, 140, 141, 142, 143, 144, 145, 146, 147, 148, 149, 150, 151, 152, 153, 154, 155, 156, 157, 158], [0.0, 0.0, 0.0, 0.0, 0.1466, 0.06607, 0.04825, 0.123, 0.1488, 0.02834, 0.0, 0.0, 0.0, 0.0, 0.418, 0.0, 0.0, 0.7189, 0.8163, 0.7825, 0.7017, 0.4434, 0.3971, 0.7497, 0.916, 0.0, 0.0, 0.0, 0.0, 0.0, 0.0, 0.09641, 0.03947, 0.01522, 0.07411, 0.09703, 0.0007986, 0.0, 0.0, 0.0, 0.8, 0.0, 0.0, 0.8775, 0.2886, 0.9736, 0.0, 0.0, 0.0, 0.6281, 0.7703, 0.7517, 0.6362, 0.2426, 0.2605, 0.6102, 0.8676, 0.9368, 0.0, 0.0, 0.0, 0.0, 0.0, 0.0, 0.0, 0.0, 0.0, 0.0, 0.0, 0.0, 0.0, 0.0, 0.0, 0.0, 0.0, 0.0, 0.0, 0.0, 0.0, 0.0, 0.0, 0.0, 0.0, 0.0, 0.0, 0.0, 0.0, 0.0, 0.0, 0.0, 0.0, 0.0, 0.0, 0.0, 0.0, 0.0, 0.0, 0.0, 0.0, 0.0, 0.0, 0.0, 0.0, 0.0, 0.0, 0.0, 0.0, 0.0, 0.0, 0.0, 0.0, 0.0, 0.0, 0.0, 0.0, 0.0, 0.0, 0.0, 0.0, 0.0, 0.0, 0.0, 0.0, 0.0, 0.0, 0.0, 0.0, 0.0, 0.0, 0.0, 0.0, 0.0, 0.0, 0.0, 0.0, 0.0, 0.0, 0.0, 0.0, 0.0, 0.0, 0.0]): _vg.add([_i], _w, 'REPLACE')
_m = ob_wallwart.modifiers.new('Armature', 'ARMATURE')
_m.object = ob_armature
ob_armature.location = (0.0, 0.0, 0.0)
ob_armature.show_in_front = True
ob_armature.lineart.crease_threshold = 0.0
ob_camera.location = (-4.252, 1.185, 3.511)
ob_camera.rotation_euler = (0.9216, 9.725e-06, -1.85)
ob_camera.lineart.crease_threshold = 0.0

# ---- collection membership
col_collection.objects.link(ob_wallwart)
col_collection.objects.link(ob_armature)
col_collection.objects.link(ob_camera)

# ---- scene / render settings (as saved in the file)
scene.camera = ob_camera
scene.frame_start = 1; scene.frame_end = 140; scene.frame_set(0)
scene.render.engine = 'BLENDER_EEVEE_NEXT'
scene.render.image_settings.file_format = 'FFMPEG'
scene.render.image_settings.color_mode = 'RGB'
scene.cycles.use_denoising = False
scene.cycles.samples = 128
scene.cycles.sampling_pattern = 'TABULATED_SOBOL'
scene.cycles.use_adaptive_sampling = False
scene.cycles.use_light_tree = False
scene.view_settings.view_transform = 'Filmic'
bpy.context.view_layer.update()
